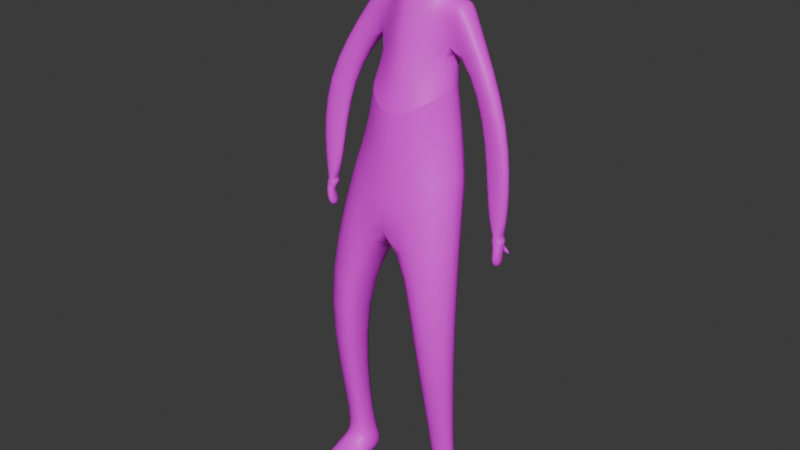 # Source: human_1.blend  (saved by Blender 4.0.36; exported with 4.5.12 LTS)
import bpy
from mathutils import Matrix  # noqa: F401  (used for matrix-valued properties, if any)

bpy.ops.wm.read_factory_settings(use_empty=True)
scene = bpy.context.scene
scene.name = 'Scene'

# ---- collections
col_collection = bpy.data.collections.new('Collection'); scene.collection.children.link(col_collection)

# ---- images (referenced by path relative to the original .blend; pixels are not part of the script)
import os
ASSET_DIR = os.environ.get("B2B_ASSET_DIR", "")  # directory of the original .blend (textures are referenced by path, not embedded)
HERE = os.path.dirname(os.path.abspath(__file__))  # packed textures are extracted next to this script under _unpacked/

def load_image(name, relpath, width, height, colorspace="sRGB"):
    """Load a texture the original file referenced (path relative to the .blend, or extracted next to this script)."""
    p = next((c for c in (os.path.join(HERE, relpath), os.path.join(ASSET_DIR, relpath)) if relpath and os.path.exists(c)), "")
    if p:
        img = bpy.data.images.load(p, check_existing=True)
        img.name = name
    else:  # same state as the original file: an image datablock whose file is absent (Cycles renders it pink)
        img = bpy.data.images.new(name, width, height)
        img.source = "FILE"
        img.filepath = "//" + (relpath or name)
    img.colorspace_settings.name = colorspace
    return img
img_skin_5 = load_image('skin 5', '', 1024, 1024, 'sRGB')

# ---- materials (node trees are filled in below, after node groups)
mat_material_001 = bpy.data.materials.new('Material.001')
mat_material_001.use_transparent_shadow = False

# ---- material node trees
mat_material_001.use_nodes = True; mat_material_001.node_tree.nodes.clear()
_N = mat_material_001.node_tree.nodes; _L = mat_material_001.node_tree.links
n0 = _N.new('ShaderNodeOutputMaterial'); n0.name = 'Material Output'; n0.location = (300, 300)
n1 = _N.new('ShaderNodeTexImage'); n1.name = 'Image Texture'; n1.location = (-397, 273)
n1.image = img_skin_5
n2 = _N.new('ShaderNodeBsdfPrincipled'); n2.name = 'Principled BSDF'; n2.location = (10, 300)
n2.inputs[3].default_value = 1.45
_L.new(n2.outputs[0], n0.inputs[0])
_L.new(n1.outputs[0], n2.inputs[0])
n0.is_active_output = True

# ---- world
world_world = bpy.data.worlds.new('World'); scene.world = world_world
world_world.use_nodes = True; world_world.node_tree.nodes.clear()
_N = world_world.node_tree.nodes; _L = world_world.node_tree.links
n0 = _N.new('ShaderNodeOutputWorld'); n0.name = 'World Output'; n0.location = (300, 300)
n1 = _N.new('ShaderNodeBackground'); n1.name = 'Background'; n1.location = (10, 300)
n1.inputs[0].default_value = (0.05088, 0.05088, 0.05088, 1.0)
_L.new(n1.outputs[0], n0.inputs[0])
n0.is_active_output = True
world_world.color = (0.05088, 0.05088, 0.05088)
world_world.use_sun_shadow = False
world_world.sun_shadow_jitter_overblur = 0.0

# ---- meshes
me_cube = bpy.data.meshes.new('Cube')
me_cube.from_pydata([(0.0, 0.5584, 5.715), (0.0, 0.6103, 4.62), (0.0, 0.07935, 5.642), (0.0, -0.1829, 4.572), (-0.3131, 0.6145, 5.775), (-0.4541, 0.5447, 4.933), (-0.2659, 0.2677, 5.773), (-0.4477, 0.07916, 4.907), (0.0, 0.6103, 4.62), (0.0, -0.1829, 4.572), (-0.4541, 0.5447, 4.933), (-0.4477, 0.07916, 4.907), (0.0, 0.6103, 4.62), (0.0, -0.1829, 4.572), (-0.4541, 0.5447, 4.933), (-0.4477, 0.07916, 4.907), (0.0, 0.6433, 3.612), (0.0, -0.2604, 3.627), (-0.702, 0.4302, 4.084), (-0.5524, -0.1314, 3.98), (0.0, 0.6433, 3.612), (0.0, -0.2604, 3.627), (-0.702, 0.4302, 4.084), (-0.5524, -0.1314, 3.98), (-0.417, 0.1142, 2.49), (-0.4183, -0.4747, 2.496), (-0.8416, -0.02087, 2.566), (-0.8459, -0.3154, 2.567), (-0.7468, 0.2169, 0.5635), (-0.8195, -0.02584, 0.5666), (-0.4274, 0.3733, 0.557), (-0.3979, -0.08271, 0.5695), (0.0, 0.6226, 4.972), (-0.3668, 0.334, 5.424), (0.0, -0.1516, 4.933), (-0.3903, 0.5712, 5.423), (-0.5615, 0.2395, 5.652), (-0.5047, 0.2696, 5.735), (-0.5422, 0.5578, 5.734), (-0.5957, 0.5148, 5.652), (-0.9006, 0.1837, 3.792), (-0.9317, 0.3147, 3.795), (-1.158, 0.1632, 3.797), (-1.181, 0.3003, 3.799), (-1.016, 0.162, 3.466), (-1.066, 0.2796, 3.473), (-1.128, 0.1562, 3.456), (-1.119, 0.2533, 3.509), (-0.8088, 0.238, 4.771), (-0.8611, 0.3917, 4.775), (-1.172, 0.3109, 4.732), (-1.137, 0.1475, 4.73), (-0.7469, 0.2323, 0.3144), (-0.8193, -0.007118, 0.3173), (-0.428, 0.3826, 0.3084), (-0.3983, -0.07244, 0.3208), (-0.7974, -0.4669, 0.411), (-0.3834, -0.5227, 0.4074), (-0.7985, -0.4662, 0.3185), (-0.3846, -0.5234, 0.3149), (-0.4751, -0.00329, 0.7047), (-0.4901, 0.2689, 0.6977), (-0.6794, 0.1765, 0.7015), (-0.7173, 0.03203, 0.7034), (0.0, 0.1384, 5.851), (-0.1943, 0.2546, 5.954), (0.0, 0.4848, 5.781), (-0.1927, 0.3952, 5.954), (0.0, 0.2364, 6.008), (-0.1972, 0.2692, 6.04), (0.0, 0.5059, 5.968), (-0.1685, 0.3609, 6.046), (0.0, 0.6268, 4.116), (-0.4279, -0.02596, 4.416), (0.0, -0.2216, 4.099), (-0.6242, 0.4889, 4.476), (-0.1946, 0.3038, 6.246), (-0.2232, 0.5019, 6.273), (0.0, 0.611, 6.211), (0.0, 0.259, 6.6), (-0.1552, 0.3436, 6.489), (-0.1786, 0.5324, 6.486), (0.0, 0.5714, 6.453), (0.0, 0.00436, 5.984), (-0.1425, 0.04945, 6.057), (0.0, 0.04887, 6.515), (-0.1402, 0.08405, 6.483), (0.0, 0.03683, 6.262), (-0.2212, 0.09088, 6.264), (-0.1857, 0.2617, 5.964), (-0.1904, 0.3806, 5.968), (0.0, 0.1769, 5.882), (0.0, 0.4734, 5.825), (-0.9988, 0.1637, 3.276), (-1.007, 0.338, 3.277), (-1.111, 0.1578, 3.266), (-1.114, 0.3354, 3.266), (-0.9934, 0.3168, 3.585), (-1.144, 0.3099, 3.581), (-1.134, 0.1667, 3.58), (-0.9771, 0.1777, 3.583), (-1.056, 0.3174, 3.47), (-1.116, 0.2903, 3.513), (-1.127, 0.1677, 3.518), (-0.9988, 0.1759, 3.523), (-1.129, 0.2598, 3.466), (-1.085, 0.2815, 3.436), (-1.075, 0.3277, 3.45), (-1.135, 0.3007, 3.494), (-1.155, 0.3013, 3.421), (-1.137, 0.3101, 3.409), (-1.133, 0.329, 3.414), (-1.158, 0.3179, 3.432), (-1.092, 0.3095, 3.59), (-1.088, 0.1666, 3.589), (-1.03, 0.1779, 3.592), (-1.036, 0.3168, 3.594)], [], [(0, 4, 67, 66), (34, 2, 6, 33), (49, 48, 40, 41), (3, 7, 11, 9), (10, 8, 12, 14), (35, 4, 0, 32), (7, 5, 10, 11), (5, 1, 8, 10), (74, 73, 19, 17), (9, 11, 15, 13), (11, 10, 14, 15), (17, 19, 23, 21), (73, 75, 18, 19), (75, 72, 16, 18), (21, 23, 27, 25), (19, 18, 22, 23), (18, 16, 20, 22), (61, 60, 31, 30), (23, 22, 26, 27), (20, 21, 25, 24), (22, 20, 24, 26), (31, 29, 56, 57), (62, 61, 30, 28), (60, 63, 29, 31), (63, 62, 28, 29), (5, 35, 32, 1), (7, 33, 35, 5), (3, 34, 33, 7), (36, 37, 38, 39), (4, 35, 39, 38), (6, 4, 38, 37), (33, 6, 37, 36), (101, 45, 106, 107), (50, 49, 41, 43), (51, 50, 43, 42), (48, 51, 42, 40), (44, 46, 95, 93), (103, 102, 47, 46), (104, 103, 46, 44), (101, 104, 44, 45), (33, 36, 51, 48), (36, 39, 50, 51), (39, 35, 49, 50), (35, 33, 48, 49), (52, 54, 55, 53), (29, 28, 52, 53), (30, 31, 55, 54), (28, 30, 54, 52), (57, 56, 58, 59), (29, 53, 58, 56), (53, 55, 59, 58), (55, 31, 57, 59), (27, 26, 62, 63), (25, 27, 63, 60), (26, 24, 61, 62), (24, 25, 60, 61), (90, 89, 69, 71), (6, 2, 64, 65), (4, 6, 65, 67), (89, 91, 68, 69), (92, 90, 71, 70), (14, 12, 72, 75), (15, 14, 75, 73), (13, 15, 73, 74), (71, 69, 76, 77), (78, 77, 81, 82), (69, 68, 83, 84), (70, 71, 77, 78), (79, 82, 81, 80), (80, 76, 88, 86), (77, 76, 80, 81), (84, 83, 87, 88), (88, 87, 85, 86), (79, 80, 86, 85), (76, 69, 84, 88), (66, 67, 90, 92), (65, 64, 91, 89), (67, 65, 89, 90), (94, 93, 95, 96), (45, 44, 93, 94), (47, 45, 94, 96), (46, 47, 96, 95), (116, 115, 100, 97), (115, 114, 99, 100), (114, 113, 98, 99), (113, 116, 97, 98), (97, 100, 104, 101), (100, 99, 103, 104), (99, 98, 102, 103), (98, 97, 101, 102), (108, 107, 111, 112), (102, 101, 107, 108), (47, 102, 108, 105), (45, 47, 105, 106), (112, 111, 110, 109), (107, 106, 110, 111), (105, 108, 112, 109), (106, 105, 109, 110), (43, 41, 116, 113), (42, 43, 113, 114), (40, 42, 114, 115), (41, 40, 115, 116)])
me_cube.polygons.foreach_set('use_smooth', [True] * 102)
_uv = me_cube.uv_layers.new(name='UVMap')
_uv.uv.foreach_set('vector', [0.5968, 0.7945, 0.5968, 0.852, 0.5634, 0.8172, 0.5842, 0.79, 0.6399, 0.1482, 0.7117, 0.03367, 0.7686, 0.03779, 0.7508, 0.1029, 0.82, 0.6358, 0.8496, 0.6394, 0.8439, 0.8207, 0.819, 0.8179, 0.5999, 0.6198, 0.5999, 0.6198, 0.5999, 0.6198, 0.5999, 0.6198, 0.5999, 0.6198, 0.5999, 0.6198, 0.5999, 0.6198, 0.5999, 0.6198, 0.661, 0.6049, 0.638, 0.5409, 0.6895, 0.5216, 0.769, 0.6354, 0.5999, 0.6198, 0.5999, 0.6198, 0.5999, 0.6198, 0.5999, 0.6198, 0.5999, 0.6198, 0.5999, 0.6198, 0.5999, 0.6198, 0.5999, 0.6198, 0.4177, 0.7742, 0.4986, 0.713, 0.5216, 0.7957, 0.4175, 0.8632, 0.5999, 0.6198, 0.5999, 0.6198, 0.5999, 0.6198, 0.5999, 0.6198, 0.5999, 0.6198, 0.5999, 0.6198, 0.5999, 0.6198, 0.5999, 0.6198, 0.5999, 0.6198, 0.5999, 0.6198, 0.5999, 0.6198, 0.5999, 0.6198, 0.321, 0.7503, 0.4175, 0.7274, 0.4175, 0.8023, 0.314, 0.8349, 0.2024, 0.7215, 0.21, 0.859, 0.1311, 0.9107, 0.1311, 0.7471, 0.2864, 0.05329, 0.3984, -5.43e-09, 0.4175, 0.2716, 0.3355, 0.2757, 0.5999, 0.6198, 0.5999, 0.6198, 0.5999, 0.6198, 0.5999, 0.6198, 0.5999, 0.6198, 0.5999, 0.6198, 0.5999, 0.6198, 0.5999, 0.6198, 0.4422, 0.5383, 0.4933, 0.5401, 0.508, 0.5676, 0.4223, 0.5647, 0.02517, 0.02393, 0.1311, 1.177e-07, 0.06314, 0.2901, 0.00809, 0.293, 0.4175, 2.431e-08, 0.586, 0.006612, 0.604, 0.2118, 0.4943, 0.207, 0.1374, 5.085e-08, 0.2864, 0.06756, 0.2158, 0.2939, 0.1311, 0.292, 0.8496, 0.7584, 0.9281, 0.749, 0.9265, 0.8332, 0.8496, 0.8425, 0.2205, 0.631, 0.2591, 0.6257, 0.2793, 0.6487, 0.2142, 0.6576, 0.3045, 0.6054, 0.3496, 0.6113, 0.365, 0.6398, 0.2864, 0.6294, 0.08948, 0.6371, 0.116, 0.6356, 0.1258, 0.6616, 0.08126, 0.6642, 0.7011, 0.6887, 0.661, 0.6049, 0.769, 0.6354, 0.8049, 0.6908, 0.8036, 0.5137, 0.8459, 0.4139, 0.8905, 0.4122, 0.8905, 0.5048, 0.604, 0.2059, 0.6399, 0.1482, 0.7508, 0.1029, 0.7106, 0.195, 0.8036, 0.02153, 0.807, 0.005043, 0.8612, -5.813e-08, 0.8553, 0.01667, 0.638, 0.5409, 0.661, 0.6049, 0.604, 0.5912, 0.6052, 0.5716, 0.314, 0.9006, 0.314, 0.8349, 0.3587, 0.8397, 0.3589, 0.8942, 0.7508, 0.1029, 0.7686, 0.03779, 0.8029, 0.0675, 0.8036, 0.08651, 0.864, 0.02035, 0.8708, 0.01948, 0.8701, 0.02606, 0.8617, 0.02375, 0.604, 0.7984, 0.6499, 0.7586, 0.7377, 0.9212, 0.6988, 0.9455, 0.8107, 0.2001, 0.8416, 0.1969, 0.8568, 0.3712, 0.831, 0.374, 0.7561, 0.2514, 0.8036, 0.291, 0.7151, 0.4416, 0.6737, 0.4168, 0.6598, 0.4803, 0.6766, 0.493, 0.655, 0.5216, 0.6382, 0.5089, 0.3613, 0.8465, 0.3841, 0.8473, 0.3772, 0.8481, 0.3591, 0.8581, 0.6628, 0.4694, 0.6826, 0.4829, 0.6766, 0.493, 0.6598, 0.4803, 0.864, 0.02035, 0.8916, 0.01111, 0.8938, 0.02148, 0.8708, 0.01948, 0.7508, 0.1029, 0.8036, 0.08651, 0.8036, 0.291, 0.7561, 0.2514, 0.8036, 0.02153, 0.8553, 0.01667, 0.8416, 0.1969, 0.8107, 0.2001, 0.604, 0.5912, 0.661, 0.6049, 0.6499, 0.7586, 0.604, 0.7984, 0.8049, 0.5216, 0.8496, 0.5248, 0.8496, 0.6394, 0.82, 0.6358, 0.5372, 0.6451, 0.5981, 0.6198, 0.5999, 0.7053, 0.5216, 0.6894, 0.08126, 0.6642, 0.1258, 0.6616, 0.1311, 0.7081, 0.08717, 0.7107, 0.4223, 0.5647, 0.508, 0.5676, 0.503, 0.6138, 0.4175, 0.6109, 0.2142, 0.6576, 0.2793, 0.6487, 0.2864, 0.6947, 0.2217, 0.7035, 0.2966, 0.7177, 0.2966, 0.6398, 0.314, 0.6399, 0.314, 0.7177, 0.08126, 0.6642, 0.08717, 0.7107, 0.001042, 0.715, -6.095e-10, 0.6977, 0.5216, 0.6894, 0.5999, 0.7053, 0.5985, 0.79, 0.5216, 0.7756, 0.503, 0.6138, 0.508, 0.5676, 0.5882, 0.6026, 0.5872, 0.6198, 0.00809, 0.293, 0.06314, 0.2901, 0.116, 0.6356, 0.08948, 0.6371, 0.3355, 0.2757, 0.4175, 0.2716, 0.3496, 0.6113, 0.3045, 0.6054, 0.1311, 0.292, 0.2158, 0.2939, 0.2591, 0.6257, 0.2205, 0.631, 0.4943, 0.207, 0.604, 0.2118, 0.4933, 0.5401, 0.4422, 0.5383, 0.06218, 0.8132, 0.03986, 0.8134, 0.04172, 0.7994, 0.05858, 0.7981, 0.7686, 0.03779, 0.7117, 0.03367, 0.7328, -5.591e-08, 0.775, 0.001916, 0.1066, 0.8515, 0.04108, 0.85, 0.03858, 0.8153, 0.06488, 0.8158, 0.1203, 0.765, 0.1305, 0.8023, 0.1066, 0.7982, 0.1066, 0.7606, 0.895, 0.6437, 0.8539, 0.6204, 0.8556, 0.6057, 0.8945, 0.6166, 0.2926, 0.7035, 0.2889, 0.8073, 0.21, 0.859, 0.2024, 0.7215, 0.3284, 0.6564, 0.4142, 0.6398, 0.4175, 0.7274, 0.321, 0.7503, 0.4178, 0.6852, 0.5027, 0.6198, 0.4986, 0.713, 0.4177, 0.7742, 0.05858, 0.7981, 0.04172, 0.7994, 0.04908, 0.7608, 0.08662, 0.7568, 0.8962, 0.5699, 0.8496, 0.5623, 0.856, 0.5216, 0.8906, 0.5251, 0.8496, 0.8425, 0.8862, 0.8485, 0.8862, 0.8922, 0.8603, 0.8836, 0.8945, 0.6166, 0.8556, 0.6057, 0.8496, 0.5623, 0.8962, 0.5699, 0.8496, 0.7091, 0.8496, 0.6518, 0.8822, 0.6562, 0.8803, 0.6918, 0.05713, 0.715, 0.04908, 0.7608, 0.009596, 0.7569, 0.008326, 0.715, 0.08662, 0.7568, 0.04908, 0.7608, 0.05713, 0.715, 0.09274, 0.7166, 0.5485, 0.8758, 0.5216, 0.8899, 0.5217, 0.8374, 0.5634, 0.8366, 0.5634, 0.8366, 0.5217, 0.8374, 0.5218, 0.79, 0.5482, 0.7956, 0.8496, 0.7091, 0.8803, 0.6918, 0.8813, 0.7406, 0.8549, 0.749, 0.04908, 0.7608, 0.04172, 0.7994, 3.341e-09, 0.7948, 0.009596, 0.7569, 0.8962, 0.6518, 0.8544, 0.6228, 0.8539, 0.6204, 0.895, 0.6437, 0.2864, 0.6801, 0.2864, 0.6398, 0.2931, 0.6433, 0.2886, 0.6794, 0.06488, 0.8158, 0.03858, 0.8153, 0.03986, 0.8134, 0.06218, 0.8132, 0.3133, 0.7177, 0.314, 0.7505, 0.2929, 0.7511, 0.2931, 0.7177, 0.8708, 0.01948, 0.8938, 0.02148, 0.8938, 0.05737, 0.8612, 0.05733, 0.1066, 0.715, 0.1167, 0.7228, 0.1261, 0.7606, 0.1066, 0.7601, 0.3591, 0.8581, 0.3772, 0.8481, 0.3922, 0.8936, 0.3589, 0.8936, 0.314, 0.7511, 0.314, 0.7771, 0.3045, 0.7777, 0.3064, 0.7515, 0.6745, 0.4615, 0.6834, 0.4677, 0.6898, 0.4738, 0.6652, 0.4577, 0.2929, 0.7782, 0.2929, 0.7514, 0.303, 0.7511, 0.3017, 0.778, 0.7345, 0.9691, 0.7428, 0.9629, 0.7502, 0.9601, 0.7275, 0.9757, 0.8654, 0.0, 0.8917, 0.0003692, 0.8916, 0.01111, 0.864, 0.02035, 0.6652, 0.4577, 0.6898, 0.4738, 0.6826, 0.4829, 0.6628, 0.4694, 0.3612, 0.835, 0.3882, 0.8349, 0.3841, 0.8473, 0.3613, 0.8465, 0.7275, 0.9757, 0.7502, 0.9601, 0.7526, 0.9841, 0.7379, 0.9842, 0.7375, 0.9888, 0.7523, 0.9887, 0.7471, 1.0, 0.7411, 1.0, 0.7379, 0.9842, 0.7526, 0.9841, 0.7523, 0.9887, 0.7375, 0.9888, 0.3772, 0.8481, 0.3841, 0.8473, 0.3862, 0.8512, 0.3785, 0.8563, 0.2929, 0.7793, 0.3046, 0.7782, 0.3026, 0.7862, 0.2929, 0.7871, 0.2919, 0.695, 0.289, 0.6912, 0.2926, 0.6912, 0.2949, 0.694, 0.2864, 0.6801, 0.2954, 0.6801, 0.2926, 0.6912, 0.289, 0.6912, 0.3785, 0.8563, 0.3862, 0.8512, 0.3897, 0.863, 0.3865, 0.865, 0.2929, 0.7871, 0.3026, 0.7862, 0.3034, 0.7957, 0.2994, 0.7961, 0.6988, 0.9455, 0.7377, 0.9212, 0.7428, 0.9629, 0.7345, 0.9691, 0.831, 0.374, 0.8568, 0.3712, 0.8612, 0.4093, 0.8345, 0.4122, 0.6737, 0.4168, 0.7151, 0.4416, 0.6834, 0.4677, 0.6745, 0.4615, 0.819, 0.8179, 0.8439, 0.8207, 0.8396, 0.8557, 0.8137, 0.8535])
me_cube.materials.append(mat_material_001)
me_cube.use_mirror_vertex_groups = False
me_cube.update()

# ---- objects
ob_human_1 = bpy.data.objects.new('human 1', me_cube)

# ---- transforms, parenting, visibility, modifiers, constraints
ob_human_1.location = (0.0, 0.0, 0.0)
ob_human_1.lock_rotations_4d = False
ob_human_1.empty_display_type = 'ARROWS'
ob_human_1.lineart.crease_threshold = 0.0
_m = ob_human_1.modifiers.new('Mirror', 'MIRROR')
_m.use_clip = True
_m = ob_human_1.modifiers.new('Subdivision', 'SUBSURF')

# ---- collection membership
col_collection.objects.link(ob_human_1)

# ---- scene / render settings (as saved in the file)
scene.frame_start = 1; scene.frame_end = 250; scene.frame_set(180)
scene.render.engine = 'BLENDER_EEVEE_NEXT'
scene.cycles.sampling_pattern = 'TABULATED_SOBOL'
bpy.context.view_layer.update()

# ---- added for rendering (the .blend has no active camera and no usable light): camera, sun
cam_auto = bpy.data.cameras.new('AutoCamera')
cam_auto.lens = 50.0
cam_auto.sensor_width = 36.0
cam_auto.clip_end = 1000.0
ob_auto_camera = bpy.data.objects.new('AutoCamera', cam_auto)
scene.collection.objects.link(ob_auto_camera)
ob_auto_camera.location = (6.31082, -7.51305, 8.50269)
ob_auto_camera.rotation_euler = (1.09748, -7.21219e-08, 0.694738)
scene.camera = ob_auto_camera
light_auto_sun = bpy.data.lights.new('AutoSun', 'SUN')
light_auto_sun.energy = 3.0
light_auto_sun.angle = 0.0523599
ob_auto_sun = bpy.data.objects.new('AutoSun', light_auto_sun)
scene.collection.objects.link(ob_auto_sun)
ob_auto_sun.rotation_euler = (0.872665, 0.174533, 0.523599)
bpy.context.view_layer.update()
